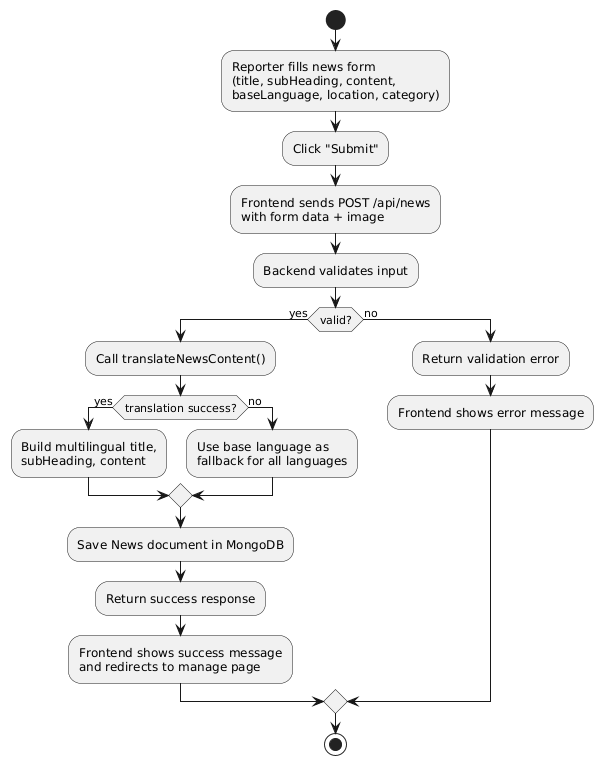

The diagram above was rendered by PlantUML. Its source (embedded in the PNG):
@startuml
start
:Reporter fills news form\n(title, subHeading, content,\nbaseLanguage, location, category);
:Click "Submit";

:Frontend sends POST /api/news\nwith form data + image;
:Backend validates input;

if (valid?) then (yes)
  :Call translateNewsContent();
  if (translation success?) then (yes)
    :Build multilingual title,\nsubHeading, content;
  else (no)
    :Use base language as\nfallback for all languages;
  endif
  :Save News document in MongoDB;
  :Return success response;
  :Frontend shows success message\nand redirects to manage page;
else (no)
  :Return validation error;
  :Frontend shows error message;
endif

stop
@enduml